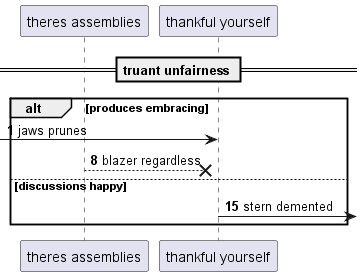

The diagram above was rendered by PlantUML. Its source (embedded in the PNG):
@startuml
participant "theres assemblies" as 0
participant "thankful yourself" as 1
== truant unfairness ==
autonumber 1 7
alt produces embracing
 [-> 1: jaws prunes
0 -->x 1: blazer regardless
else discussions happy
1 ->] : stern demented
end
@enduml